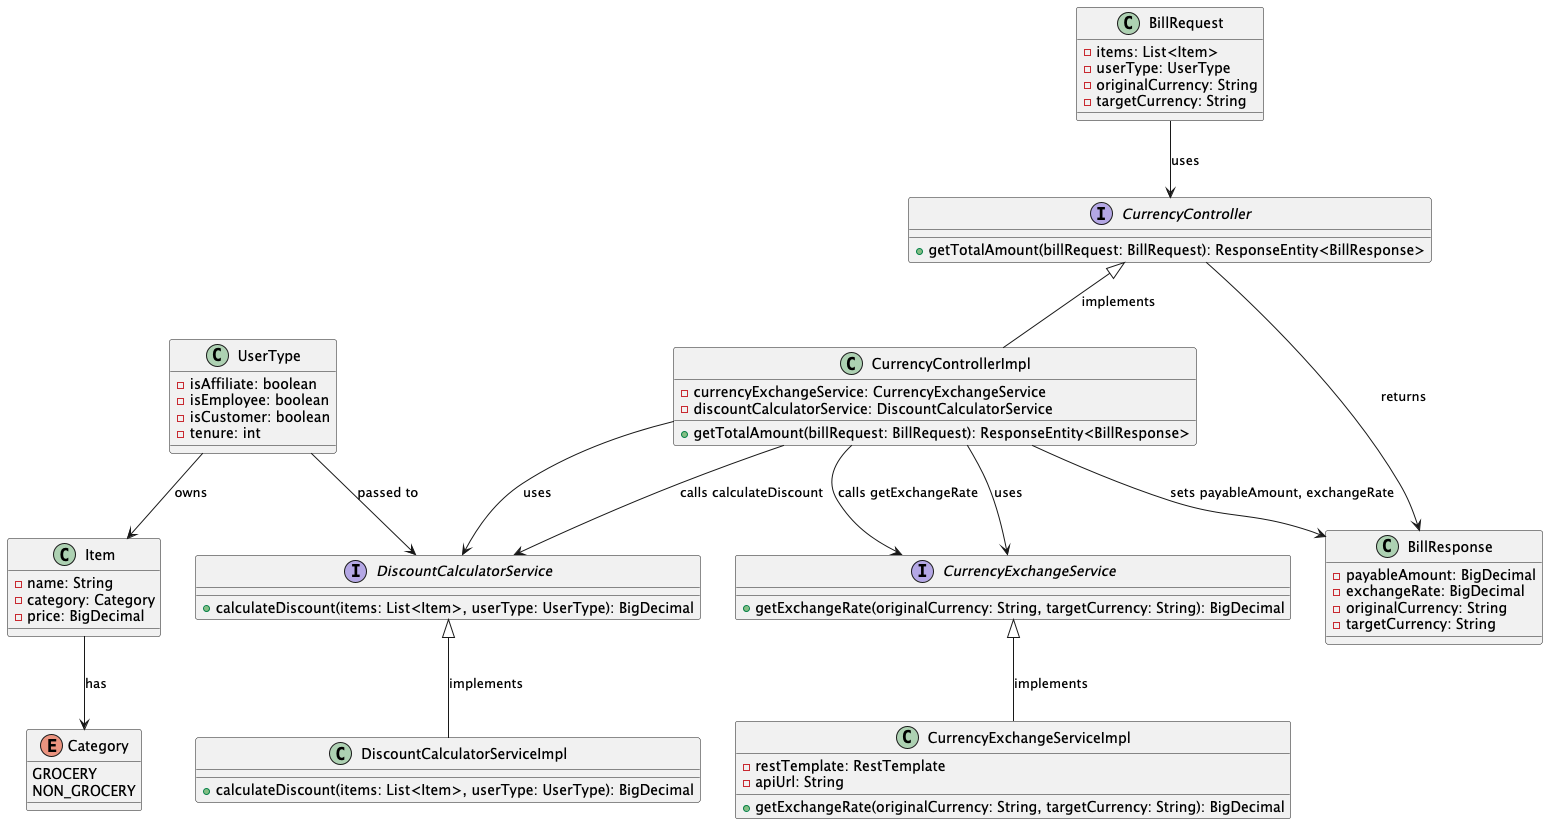

The diagram above was rendered by PlantUML. Its source (embedded in the PNG):
@startuml

' Interface and Class Definitions
interface CurrencyController {
    +getTotalAmount(billRequest: BillRequest): ResponseEntity<BillResponse>
}

class CurrencyControllerImpl {
    -currencyExchangeService: CurrencyExchangeService
    -discountCalculatorService: DiscountCalculatorService
    +getTotalAmount(billRequest: BillRequest): ResponseEntity<BillResponse>
}

interface CurrencyExchangeService {
    +getExchangeRate(originalCurrency: String, targetCurrency: String): BigDecimal
}

class CurrencyExchangeServiceImpl {
    -restTemplate: RestTemplate
    -apiUrl: String
    +getExchangeRate(originalCurrency: String, targetCurrency: String): BigDecimal
}

interface DiscountCalculatorService {
    +calculateDiscount(items: List<Item>, userType: UserType): BigDecimal
}

class DiscountCalculatorServiceImpl {
    +calculateDiscount(items: List<Item>, userType: UserType): BigDecimal
}

' Data Classes
class BillRequest {
    -items: List<Item>
    -userType: UserType
    -originalCurrency: String
    -targetCurrency: String
}

class BillResponse {
    -payableAmount: BigDecimal
    -exchangeRate: BigDecimal
    -originalCurrency: String
    -targetCurrency: String
}

class UserType {
    -isAffiliate: boolean
    -isEmployee: boolean
    -isCustomer: boolean
    -tenure: int
}

class Item {
    -name: String
    -category: Category
    -price: BigDecimal
}

' Enum Definitions
enum Category {
    GROCERY
    NON_GROCERY
}

' Relationships
CurrencyController <|-- CurrencyControllerImpl : implements
CurrencyControllerImpl --> DiscountCalculatorService : uses
CurrencyControllerImpl --> CurrencyExchangeService : uses
CurrencyExchangeService <|-- CurrencyExchangeServiceImpl : implements
DiscountCalculatorService <|-- DiscountCalculatorServiceImpl : implements
BillRequest --> CurrencyController : uses
BillResponse <-- CurrencyController : returns
UserType --> DiscountCalculatorService : passed to
UserType --> Item : owns
Item --> Category : has

' Flow of Data:
CurrencyControllerImpl --> DiscountCalculatorService : calls calculateDiscount
CurrencyControllerImpl --> CurrencyExchangeService : calls getExchangeRate
CurrencyControllerImpl --> BillResponse : sets payableAmount, exchangeRate

@enduml